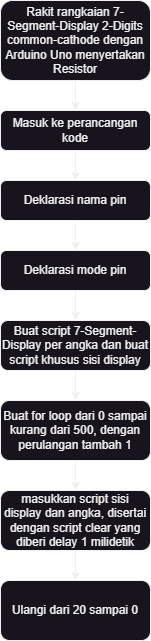

The diagram above was exported from draw.io. Its source (the exported page's mxGraphModel, read from the mxfile embedded in the PNG):
<mxGraphModel dx="875" dy="576" grid="1" gridSize="10" guides="1" tooltips="1" connect="1" arrows="1" fold="1" page="1" pageScale="1" pageWidth="827" pageHeight="1169" math="0" shadow="0">
  <root>
    <mxCell id="WIyWlLk6GJQsqaUBKTNV-0" />
    <mxCell id="WIyWlLk6GJQsqaUBKTNV-1" parent="WIyWlLk6GJQsqaUBKTNV-0" />
    <mxCell id="WIyWlLk6GJQsqaUBKTNV-3" value="Deklarasi nama pin" style="rounded=1;whiteSpace=wrap;html=1;fontSize=12;glass=0;strokeWidth=1;shadow=0;" parent="WIyWlLk6GJQsqaUBKTNV-1" vertex="1">
      <mxGeometry x="120" y="210" width="150" height="40" as="geometry" />
    </mxCell>
    <mxCell id="WIyWlLk6GJQsqaUBKTNV-7" value="Deklarasi mode pin" style="rounded=1;whiteSpace=wrap;html=1;fontSize=12;glass=0;strokeWidth=1;shadow=0;" parent="WIyWlLk6GJQsqaUBKTNV-1" vertex="1">
      <mxGeometry x="120" y="280" width="150" height="40" as="geometry" />
    </mxCell>
    <mxCell id="GXd1ppuJPTCR8dOLEPm7-0" value="" style="endArrow=classic;html=1;rounded=0;exitX=0.5;exitY=1;exitDx=0;exitDy=0;entryX=0.5;entryY=0;entryDx=0;entryDy=0;" edge="1" parent="WIyWlLk6GJQsqaUBKTNV-1" source="WIyWlLk6GJQsqaUBKTNV-3" target="WIyWlLk6GJQsqaUBKTNV-7">
      <mxGeometry width="50" height="50" relative="1" as="geometry">
        <mxPoint x="170" y="380" as="sourcePoint" />
        <mxPoint x="220" y="330" as="targetPoint" />
      </mxGeometry>
    </mxCell>
    <mxCell id="GXd1ppuJPTCR8dOLEPm7-1" value="Buat script 7-Segment-Display per angka dan buat script khusus sisi display" style="rounded=1;whiteSpace=wrap;html=1;fontSize=12;glass=0;strokeWidth=1;shadow=0;" vertex="1" parent="WIyWlLk6GJQsqaUBKTNV-1">
      <mxGeometry x="120" y="350" width="150" height="50" as="geometry" />
    </mxCell>
    <mxCell id="GXd1ppuJPTCR8dOLEPm7-2" value="Buat for loop dari 0 sampai kurang dari 500, dengan perulangan tambah 1" style="rounded=1;whiteSpace=wrap;html=1;fontSize=12;glass=0;strokeWidth=1;shadow=0;" vertex="1" parent="WIyWlLk6GJQsqaUBKTNV-1">
      <mxGeometry x="120" y="430" width="150" height="60" as="geometry" />
    </mxCell>
    <mxCell id="GXd1ppuJPTCR8dOLEPm7-3" value="" style="endArrow=classic;html=1;rounded=0;exitX=0.5;exitY=1;exitDx=0;exitDy=0;entryX=0.5;entryY=0;entryDx=0;entryDy=0;" edge="1" parent="WIyWlLk6GJQsqaUBKTNV-1" source="GXd1ppuJPTCR8dOLEPm7-1" target="GXd1ppuJPTCR8dOLEPm7-2">
      <mxGeometry width="50" height="50" relative="1" as="geometry">
        <mxPoint x="170" y="520" as="sourcePoint" />
        <mxPoint x="220" y="470" as="targetPoint" />
      </mxGeometry>
    </mxCell>
    <mxCell id="GXd1ppuJPTCR8dOLEPm7-4" value="" style="endArrow=classic;html=1;rounded=0;exitX=0.5;exitY=1;exitDx=0;exitDy=0;entryX=0.5;entryY=0;entryDx=0;entryDy=0;" edge="1" parent="WIyWlLk6GJQsqaUBKTNV-1" source="WIyWlLk6GJQsqaUBKTNV-7" target="GXd1ppuJPTCR8dOLEPm7-1">
      <mxGeometry width="50" height="50" relative="1" as="geometry">
        <mxPoint x="170" y="380" as="sourcePoint" />
        <mxPoint x="220" y="330" as="targetPoint" />
      </mxGeometry>
    </mxCell>
    <mxCell id="GXd1ppuJPTCR8dOLEPm7-5" value="Rakit rangkaian 7-Segment-Display 2-Digits common-cathode dengan Arduino Uno menyertakan Resistor" style="rounded=1;whiteSpace=wrap;html=1;fontSize=12;glass=0;strokeWidth=1;shadow=0;" vertex="1" parent="WIyWlLk6GJQsqaUBKTNV-1">
      <mxGeometry x="120" y="30" width="150" height="80" as="geometry" />
    </mxCell>
    <mxCell id="GXd1ppuJPTCR8dOLEPm7-6" value="Masuk ke perancangan kode" style="rounded=1;whiteSpace=wrap;html=1;fontSize=12;glass=0;strokeWidth=1;shadow=0;" vertex="1" parent="WIyWlLk6GJQsqaUBKTNV-1">
      <mxGeometry x="120" y="140" width="150" height="40" as="geometry" />
    </mxCell>
    <mxCell id="GXd1ppuJPTCR8dOLEPm7-7" value="" style="endArrow=classic;html=1;rounded=0;exitX=0.5;exitY=1;exitDx=0;exitDy=0;entryX=0.5;entryY=0;entryDx=0;entryDy=0;" edge="1" parent="WIyWlLk6GJQsqaUBKTNV-1" source="GXd1ppuJPTCR8dOLEPm7-5" target="GXd1ppuJPTCR8dOLEPm7-6">
      <mxGeometry width="50" height="50" relative="1" as="geometry">
        <mxPoint x="170" y="240" as="sourcePoint" />
        <mxPoint x="220" y="190" as="targetPoint" />
      </mxGeometry>
    </mxCell>
    <mxCell id="GXd1ppuJPTCR8dOLEPm7-8" value="" style="endArrow=classic;html=1;rounded=0;entryX=0.5;entryY=0;entryDx=0;entryDy=0;exitX=0.5;exitY=1;exitDx=0;exitDy=0;" edge="1" parent="WIyWlLk6GJQsqaUBKTNV-1" source="GXd1ppuJPTCR8dOLEPm7-6" target="WIyWlLk6GJQsqaUBKTNV-3">
      <mxGeometry width="50" height="50" relative="1" as="geometry">
        <mxPoint x="195" y="190" as="sourcePoint" />
        <mxPoint x="205" y="160" as="targetPoint" />
        <Array as="points" />
      </mxGeometry>
    </mxCell>
    <mxCell id="GXd1ppuJPTCR8dOLEPm7-9" value="masukkan script sisi display dan angka, disertai dengan script clear yang diberi delay 1 milidetik" style="rounded=1;whiteSpace=wrap;html=1;fontSize=12;glass=0;strokeWidth=1;shadow=0;" vertex="1" parent="WIyWlLk6GJQsqaUBKTNV-1">
      <mxGeometry x="120" y="520" width="150" height="60" as="geometry" />
    </mxCell>
    <mxCell id="GXd1ppuJPTCR8dOLEPm7-10" value="Ulangi dari 20 sampai 0" style="rounded=1;whiteSpace=wrap;html=1;fontSize=12;glass=0;strokeWidth=1;shadow=0;" vertex="1" parent="WIyWlLk6GJQsqaUBKTNV-1">
      <mxGeometry x="120" y="610" width="150" height="60" as="geometry" />
    </mxCell>
    <mxCell id="GXd1ppuJPTCR8dOLEPm7-11" value="" style="endArrow=classic;html=1;rounded=0;exitX=0.5;exitY=1;exitDx=0;exitDy=0;entryX=0.5;entryY=0;entryDx=0;entryDy=0;" edge="1" parent="WIyWlLk6GJQsqaUBKTNV-1" source="GXd1ppuJPTCR8dOLEPm7-9" target="GXd1ppuJPTCR8dOLEPm7-10">
      <mxGeometry width="50" height="50" relative="1" as="geometry">
        <mxPoint x="170" y="690" as="sourcePoint" />
        <mxPoint x="220" y="640" as="targetPoint" />
      </mxGeometry>
    </mxCell>
    <mxCell id="GXd1ppuJPTCR8dOLEPm7-12" value="" style="endArrow=classic;html=1;rounded=0;exitX=0.5;exitY=1;exitDx=0;exitDy=0;entryX=0.5;entryY=0;entryDx=0;entryDy=0;" edge="1" parent="WIyWlLk6GJQsqaUBKTNV-1" target="GXd1ppuJPTCR8dOLEPm7-9">
      <mxGeometry width="50" height="50" relative="1" as="geometry">
        <mxPoint x="195" y="490" as="sourcePoint" />
        <mxPoint x="220" y="500" as="targetPoint" />
      </mxGeometry>
    </mxCell>
  </root>
</mxGraphModel>